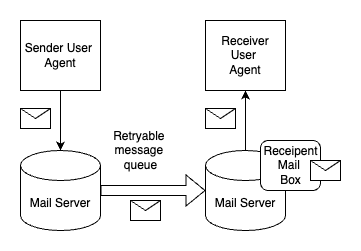

The diagram above was exported from draw.io. Its source (the exported page's mxGraphModel, read from the mxfile embedded in the PNG):
<mxGraphModel dx="984" dy="659" grid="1" gridSize="10" guides="1" tooltips="1" connect="1" arrows="1" fold="1" page="1" pageScale="1" pageWidth="850" pageHeight="1100" math="0" shadow="0">
  <root>
    <mxCell id="0" />
    <mxCell id="1" parent="0" />
    <mxCell id="JXQm1CSW_s5A_R4EBg5o-3" value="" style="edgeStyle=orthogonalEdgeStyle;rounded=0;orthogonalLoop=1;jettySize=auto;html=1;" edge="1" parent="1" source="JXQm1CSW_s5A_R4EBg5o-1" target="JXQm1CSW_s5A_R4EBg5o-2">
      <mxGeometry relative="1" as="geometry" />
    </mxCell>
    <mxCell id="JXQm1CSW_s5A_R4EBg5o-1" value="Sender User&amp;nbsp;&lt;div&gt;Agent&lt;/div&gt;" style="rounded=0;whiteSpace=wrap;html=1;" vertex="1" parent="1">
      <mxGeometry x="200" y="160" width="80" height="70" as="geometry" />
    </mxCell>
    <mxCell id="JXQm1CSW_s5A_R4EBg5o-2" value="Mail Server" style="shape=cylinder3;whiteSpace=wrap;html=1;boundedLbl=1;backgroundOutline=1;size=15;" vertex="1" parent="1">
      <mxGeometry x="200" y="290" width="80" height="80" as="geometry" />
    </mxCell>
    <mxCell id="JXQm1CSW_s5A_R4EBg5o-6" value="" style="edgeStyle=orthogonalEdgeStyle;rounded=0;orthogonalLoop=1;jettySize=auto;html=1;" edge="1" parent="1" source="JXQm1CSW_s5A_R4EBg5o-4" target="JXQm1CSW_s5A_R4EBg5o-5">
      <mxGeometry relative="1" as="geometry" />
    </mxCell>
    <mxCell id="JXQm1CSW_s5A_R4EBg5o-4" value="Mail Server" style="shape=cylinder3;whiteSpace=wrap;html=1;boundedLbl=1;backgroundOutline=1;size=15;" vertex="1" parent="1">
      <mxGeometry x="385" y="290" width="80" height="80" as="geometry" />
    </mxCell>
    <mxCell id="JXQm1CSW_s5A_R4EBg5o-5" value="Receiver&lt;div&gt;User&amp;nbsp;&lt;/div&gt;&lt;div&gt;Agent&lt;/div&gt;" style="rounded=0;whiteSpace=wrap;html=1;" vertex="1" parent="1">
      <mxGeometry x="385" y="160" width="80" height="70" as="geometry" />
    </mxCell>
    <mxCell id="JXQm1CSW_s5A_R4EBg5o-7" value="" style="shape=flexArrow;endArrow=classic;html=1;rounded=0;exitX=1;exitY=0.5;exitDx=0;exitDy=0;exitPerimeter=0;entryX=0;entryY=0.5;entryDx=0;entryDy=0;entryPerimeter=0;" edge="1" parent="1" source="JXQm1CSW_s5A_R4EBg5o-2" target="JXQm1CSW_s5A_R4EBg5o-4">
      <mxGeometry width="50" height="50" relative="1" as="geometry">
        <mxPoint x="400" y="370" as="sourcePoint" />
        <mxPoint x="450" y="320" as="targetPoint" />
      </mxGeometry>
    </mxCell>
    <mxCell id="JXQm1CSW_s5A_R4EBg5o-8" value="Retryable&amp;nbsp;&lt;div&gt;message&amp;nbsp;&lt;/div&gt;&lt;div&gt;queue&lt;/div&gt;" style="text;html=1;align=center;verticalAlign=middle;resizable=0;points=[];autosize=1;strokeColor=none;fillColor=none;" vertex="1" parent="1">
      <mxGeometry x="280" y="260" width="80" height="60" as="geometry" />
    </mxCell>
    <mxCell id="JXQm1CSW_s5A_R4EBg5o-12" value="" style="rounded=1;whiteSpace=wrap;html=1;" vertex="1" parent="1">
      <mxGeometry x="440" y="280" width="60" height="50" as="geometry" />
    </mxCell>
    <mxCell id="JXQm1CSW_s5A_R4EBg5o-13" value="Receipent&lt;div&gt;Mail&amp;nbsp;&lt;/div&gt;&lt;div&gt;Box&lt;/div&gt;" style="text;html=1;align=center;verticalAlign=middle;resizable=0;points=[];autosize=1;strokeColor=none;fillColor=none;" vertex="1" parent="1">
      <mxGeometry x="430" y="275" width="80" height="60" as="geometry" />
    </mxCell>
    <mxCell id="JXQm1CSW_s5A_R4EBg5o-14" value="" style="shape=message;html=1;html=1;outlineConnect=0;labelPosition=center;verticalLabelPosition=bottom;align=center;verticalAlign=top;" vertex="1" parent="1">
      <mxGeometry x="310" y="340" width="30" height="20" as="geometry" />
    </mxCell>
    <mxCell id="JXQm1CSW_s5A_R4EBg5o-15" value="" style="shape=message;html=1;html=1;outlineConnect=0;labelPosition=center;verticalLabelPosition=bottom;align=center;verticalAlign=top;" vertex="1" parent="1">
      <mxGeometry x="490" y="300" width="30" height="20" as="geometry" />
    </mxCell>
    <mxCell id="JXQm1CSW_s5A_R4EBg5o-16" value="" style="shape=message;html=1;html=1;outlineConnect=0;labelPosition=center;verticalLabelPosition=bottom;align=center;verticalAlign=top;" vertex="1" parent="1">
      <mxGeometry x="200" y="248" width="30" height="20" as="geometry" />
    </mxCell>
    <mxCell id="JXQm1CSW_s5A_R4EBg5o-19" value="" style="shape=message;html=1;html=1;outlineConnect=0;labelPosition=center;verticalLabelPosition=bottom;align=center;verticalAlign=top;" vertex="1" parent="1">
      <mxGeometry x="385" y="248" width="30" height="20" as="geometry" />
    </mxCell>
  </root>
</mxGraphModel>